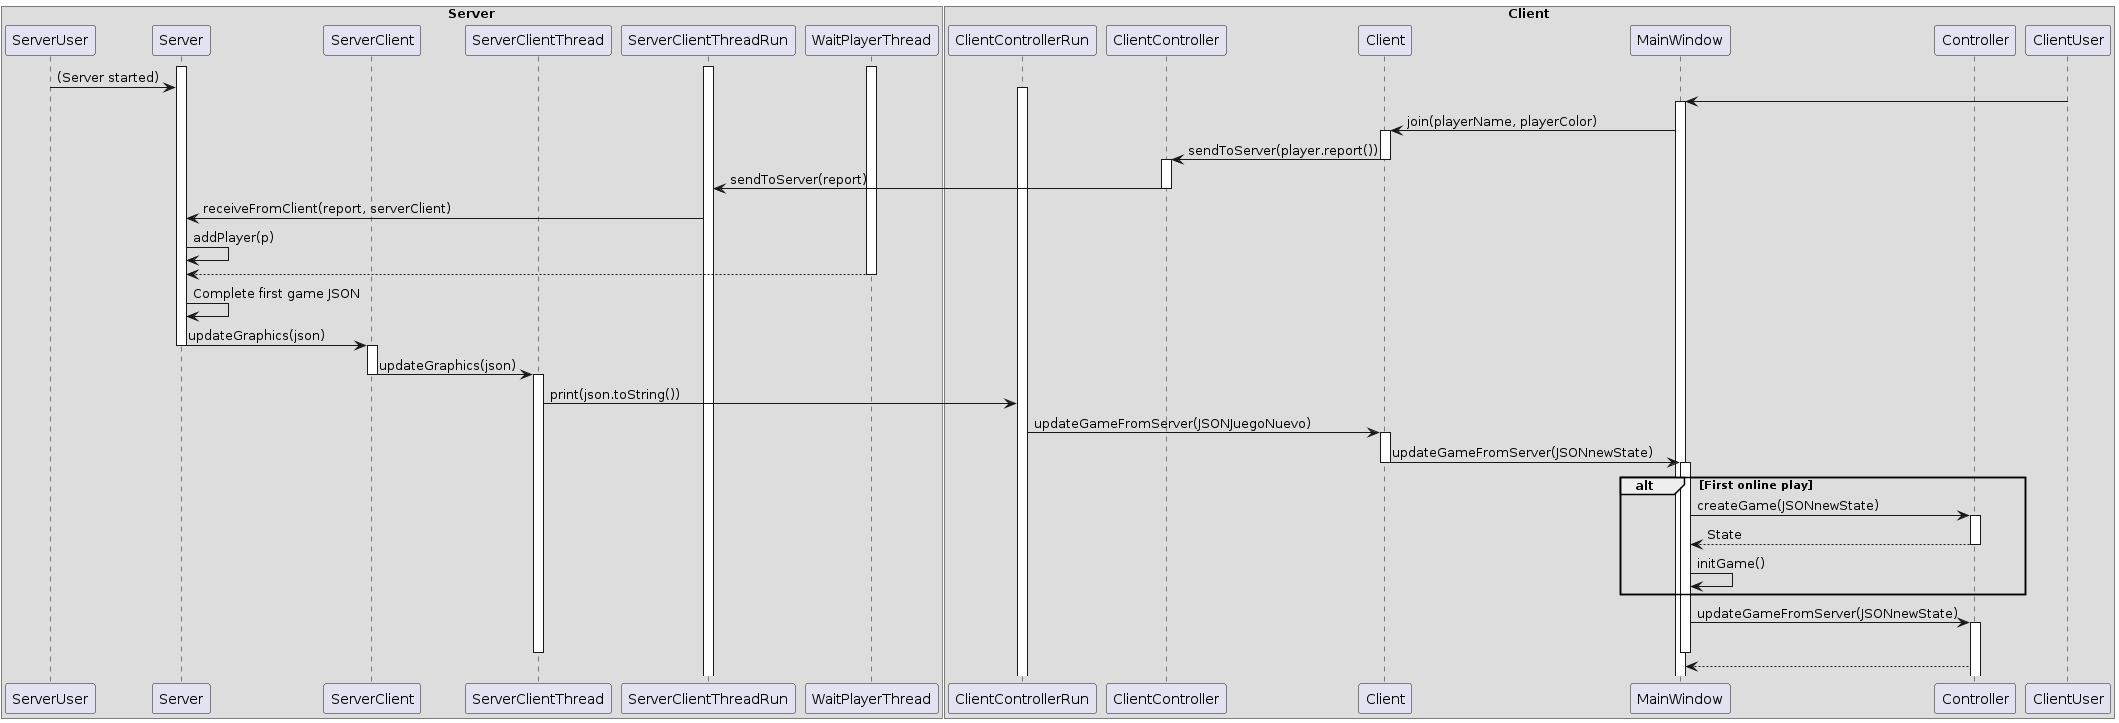

The diagram above was rendered by PlantUML. Its source (embedded in the PNG):
@startuml
box Server
activate Server
activate ServerClientThreadRun
activate WaitPlayerThread
participant ServerUser
participant Server
participant ServerClient
participant ServerClientThread
participant ServerClientThreadRun
participant WaitPlayerThread
ServerUser -> Server : (Server started)
end box

box Client
activate ClientControllerRun
participant ClientControllerRun
participant ClientController
participant Client
participant MainWindow
participant Controller
participant ClientUser
ClientUser -> MainWindow
activate MainWindow
MainWindow -> Client : join(playerName, playerColor)
activate Client
Client -> ClientController : sendToServer(player.report())
deactivate Client
activate ClientController
ClientController -> ServerClientThreadRun : sendToServer(report)
deactivate ClientController
ServerClientThreadRun -> Server : receiveFromClient(report, serverClient)
Server -> Server : addPlayer(p)
WaitPlayerThread --> Server
deactivate WaitPlayerThread
Server -> Server : Complete first game JSON
Server -> ServerClient : updateGraphics(json)
deactivate Server
activate ServerClient
ServerClient -> ServerClientThread : updateGraphics(json)
deactivate ServerClient
activate ServerClientThread
ServerClientThread -> ClientControllerRun : print(json.toString())
ClientControllerRun -> Client : updateGameFromServer(JSONJuegoNuevo)
activate Client
Client -> MainWindow : updateGameFromServer(JSONnewState)
deactivate Client
activate MainWindow

alt First online play
MainWindow -> Controller : createGame(JSONnewState)
activate Controller
Controller --> MainWindow : State
deactivate Controller
MainWindow -> MainWindow : initGame()

end

MainWindow -> Controller : updateGameFromServer(JSONnewState)
activate Controller

deactivate MainWindow
deactivate ServerClientThread
deactivate ServerClient
end box

return
@enduml